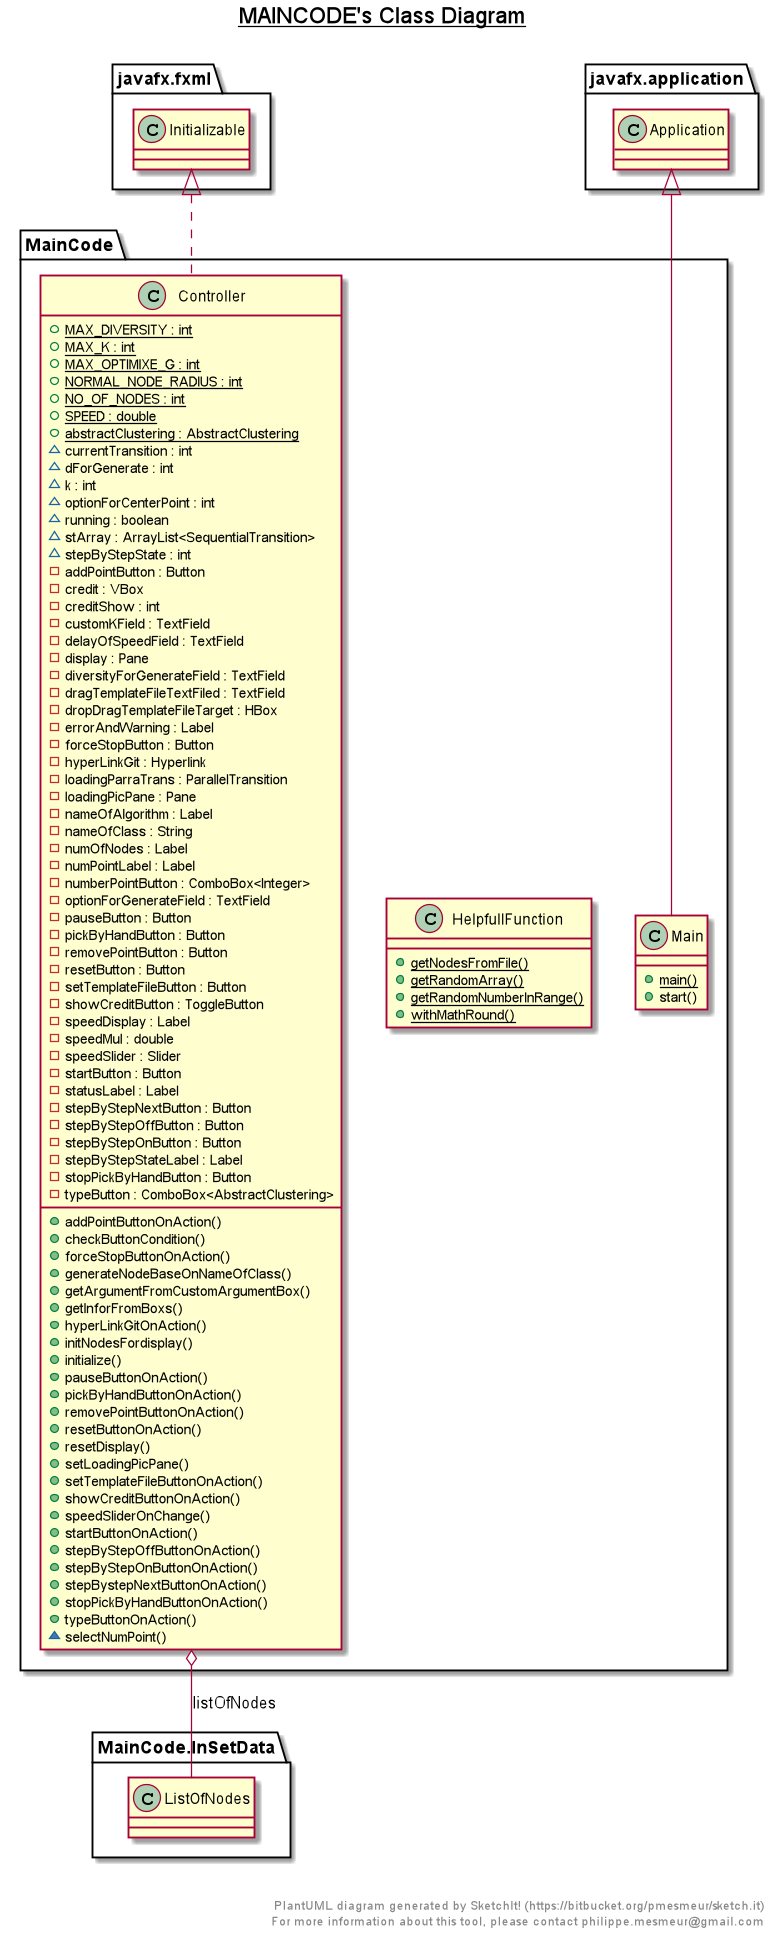

The diagram above was rendered by PlantUML. Its source (embedded in the PNG):
@startuml

title __MAINCODE's Class Diagram__\n

  namespace MainCode {
    class MainCode.Controller {
        {static} + MAX_DIVERSITY : int
        {static} + MAX_K : int
        {static} + MAX_OPTIMIXE_G : int
        {static} + NORMAL_NODE_RADIUS : int
        {static} + NO_OF_NODES : int
        {static} + SPEED : double
        {static} + abstractClustering : AbstractClustering
        ~ currentTransition : int
        ~ dForGenerate : int
        ~ k : int
        ~ optionForCenterPoint : int
        ~ running : boolean
        ~ stArray : ArrayList<SequentialTransition>
        ~ stepByStepState : int
        - addPointButton : Button
        - credit : VBox
        - creditShow : int
        - customKField : TextField
        - delayOfSpeedField : TextField
        - display : Pane
        - diversityForGenerateField : TextField
        - dragTemplateFileTextFiled : TextField
        - dropDragTemplateFileTarget : HBox
        - errorAndWarning : Label
        - forceStopButton : Button
        - hyperLinkGit : Hyperlink
        - loadingParraTrans : ParallelTransition
        - loadingPicPane : Pane
        - nameOfAlgorithm : Label
        - nameOfClass : String
        - numOfNodes : Label
        - numPointLabel : Label
        - numberPointButton : ComboBox<Integer>
        - optionForGenerateField : TextField
        - pauseButton : Button
        - pickByHandButton : Button
        - removePointButton : Button
        - resetButton : Button
        - setTemplateFileButton : Button
        - showCreditButton : ToggleButton
        - speedDisplay : Label
        - speedMul : double
        - speedSlider : Slider
        - startButton : Button
        - statusLabel : Label
        - stepByStepNextButton : Button
        - stepByStepOffButton : Button
        - stepByStepOnButton : Button
        - stepByStepStateLabel : Label
        - stopPickByHandButton : Button
        - typeButton : ComboBox<AbstractClustering>
        + addPointButtonOnAction()
        + checkButtonCondition()
        + forceStopButtonOnAction()
        + generateNodeBaseOnNameOfClass()
        + getArgumentFromCustomArgumentBox()
        + getInforFromBoxs()
        + hyperLinkGitOnAction()
        + initNodesFordisplay()
        + initialize()
        + pauseButtonOnAction()
        + pickByHandButtonOnAction()
        + removePointButtonOnAction()
        + resetButtonOnAction()
        + resetDisplay()
        + setLoadingPicPane()
        + setTemplateFileButtonOnAction()
        + showCreditButtonOnAction()
        + speedSliderOnChange()
        + startButtonOnAction()
        + stepByStepOffButtonOnAction()
        + stepByStepOnButtonOnAction()
        + stepBystepNextButtonOnAction()
        + stopPickByHandButtonOnAction()
        + typeButtonOnAction()
        ~ selectNumPoint()
    }
  }
  

  namespace MainCode {
    class MainCode.HelpfullFunction {
        {static} + getNodesFromFile()
        {static} + getRandomArray()
        {static} + getRandomNumberInRange()
        {static} + withMathRound()
    }
  }
  

  namespace MainCode {
    class MainCode.Main {
        {static} + main()
        + start()
    }
  }
  

  MainCode.Controller .up.|> javafx.fxml.Initializable
  MainCode.Controller o-- MainCode.InSetData.ListOfNodes : listOfNodes
  MainCode.Main -up-|> javafx.application.Application


right footer


PlantUML diagram generated by SketchIt! (https://bitbucket.org/pmesmeur/sketch.it)
For more information about this tool, please contact philippe.mesmeur@gmail.com
endfooter

@enduml